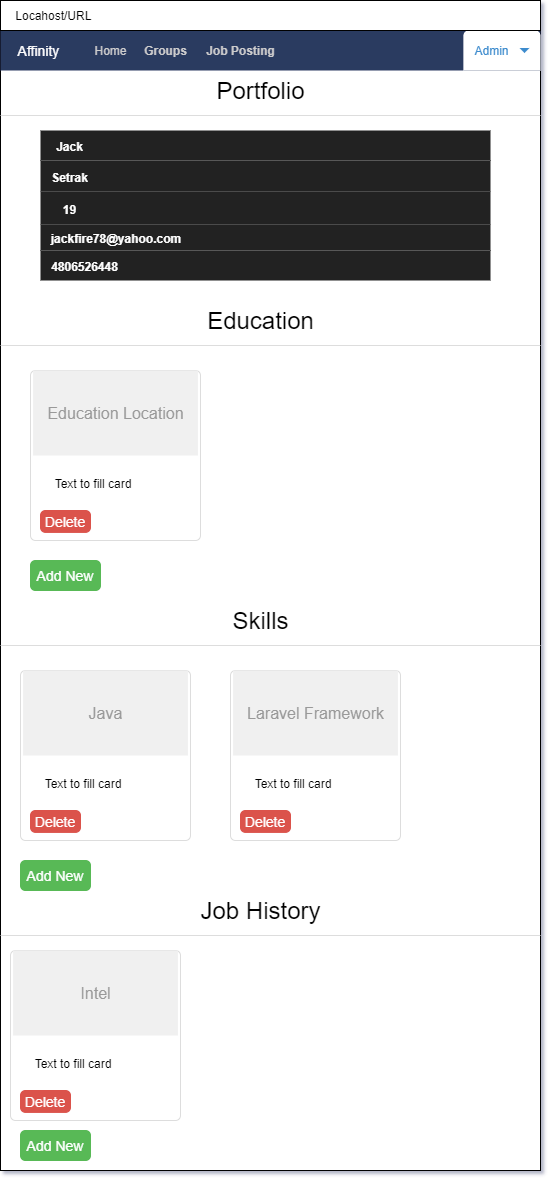

The diagram above was exported from draw.io. Its source (the exported page's mxGraphModel, read from the mxfile embedded in the PNG):
<mxGraphModel dx="574" dy="764" grid="1" gridSize="10" guides="1" tooltips="1" connect="1" arrows="1" fold="1" page="1" pageScale="1" pageWidth="850" pageHeight="1100" math="0" shadow="0">
  <root>
    <mxCell id="0" />
    <mxCell id="1" parent="0" />
    <mxCell id="uP990akV-PrmMZuXHzWq-2" value="" style="rounded=0;whiteSpace=wrap;html=1;" vertex="1" parent="1">
      <mxGeometry x="250" y="30" width="540" height="1170" as="geometry" />
    </mxCell>
    <mxCell id="uP990akV-PrmMZuXHzWq-3" value="" style="html=1;shadow=0;dashed=0;shape=mxgraph.bootstrap.rect;fillColor=#2C3A61;strokeColor=none;whiteSpace=wrap;" vertex="1" parent="1">
      <mxGeometry x="250" y="60" width="540" height="40" as="geometry" />
    </mxCell>
    <mxCell id="uP990akV-PrmMZuXHzWq-4" value="&lt;font color=&quot;#ffffff&quot;&gt;Affinity&lt;/font&gt;" style="html=1;shadow=0;dashed=0;fillColor=none;strokeColor=none;shape=mxgraph.bootstrap.rect;fontColor=#999999;fontSize=14;whiteSpace=wrap;" vertex="1" parent="uP990akV-PrmMZuXHzWq-3">
      <mxGeometry width="77.14285714285714" height="40" as="geometry" />
    </mxCell>
    <mxCell id="uP990akV-PrmMZuXHzWq-9" value="&lt;font color=&quot;#cccccc&quot;&gt;Home&lt;/font&gt;" style="html=1;shadow=0;dashed=0;fillColor=none;strokeColor=none;shape=mxgraph.bootstrap.rect;fontColor=#999999;whiteSpace=wrap;" vertex="1" parent="uP990akV-PrmMZuXHzWq-3">
      <mxGeometry x="77.14285714285714" width="67.07020408163264" height="40" as="geometry" />
    </mxCell>
    <mxCell id="uP990akV-PrmMZuXHzWq-107" value="&lt;font color=&quot;#cccccc&quot;&gt;Groups&lt;/font&gt;" style="html=1;shadow=0;dashed=0;fillColor=none;strokeColor=none;shape=mxgraph.bootstrap.rect;fontColor=#999999;whiteSpace=wrap;fontStyle=1" vertex="1" parent="uP990akV-PrmMZuXHzWq-3">
      <mxGeometry x="132.24489795918367" width="67.07020408163264" height="40" as="geometry" />
    </mxCell>
    <mxCell id="uP990akV-PrmMZuXHzWq-108" value="&lt;font color=&quot;#cccccc&quot;&gt;Job Posting&lt;/font&gt;" style="html=1;shadow=0;dashed=0;fillColor=none;strokeColor=none;shape=mxgraph.bootstrap.rect;fontColor=#999999;whiteSpace=wrap;fontStyle=1" vertex="1" parent="uP990akV-PrmMZuXHzWq-3">
      <mxGeometry x="199.31510204081633" width="82.65306122448979" height="40" as="geometry" />
    </mxCell>
    <mxCell id="uP990akV-PrmMZuXHzWq-119" value="Admin" style="html=1;shadow=0;dashed=0;shape=mxgraph.bootstrap.topButton;fillColor=#ffffff;strokeColor=none;rSize=5;fontColor=#3D8BCD;spacingRight=20;whiteSpace=wrap;" vertex="1" parent="uP990akV-PrmMZuXHzWq-3">
      <mxGeometry x="462.85714285714283" width="77.14285714285714" height="40" as="geometry" />
    </mxCell>
    <mxCell id="uP990akV-PrmMZuXHzWq-120" value="" style="shape=triangle;direction=south;fillColor=#3D8BCD;strokeColor=none;perimeter=none;" vertex="1" parent="uP990akV-PrmMZuXHzWq-119">
      <mxGeometry x="1" y="0.5" width="10" height="5" relative="1" as="geometry">
        <mxPoint x="-21" y="-2.5" as="offset" />
      </mxGeometry>
    </mxCell>
    <mxCell id="uP990akV-PrmMZuXHzWq-13" value="&amp;nbsp; &amp;nbsp; Locahost/URL" style="rounded=0;whiteSpace=wrap;html=1;align=left;" vertex="1" parent="1">
      <mxGeometry x="250" y="30" width="540" height="30" as="geometry" />
    </mxCell>
    <mxCell id="uP990akV-PrmMZuXHzWq-20" value="&lt;font style=&quot;font-size: 24px&quot;&gt;Portfolio&lt;/font&gt;" style="text;html=1;strokeColor=none;fillColor=none;align=center;verticalAlign=middle;whiteSpace=wrap;rounded=0;" vertex="1" parent="1">
      <mxGeometry x="420" y="100" width="181.25" height="40" as="geometry" />
    </mxCell>
    <mxCell id="uP990akV-PrmMZuXHzWq-118" value="" style="shape=line;strokeColor=#dddddd;fillColor=#3363FF;" vertex="1" parent="1">
      <mxGeometry x="250" y="140" width="540" height="10" as="geometry" />
    </mxCell>
    <mxCell id="uP990akV-PrmMZuXHzWq-144" value="" style="html=1;shadow=0;dashed=0;shape=mxgraph.bootstrap.rect;fillColor=#222222;strokeColor=none;whiteSpace=wrap;" vertex="1" parent="1">
      <mxGeometry x="290" y="160" width="450" height="30" as="geometry" />
    </mxCell>
    <mxCell id="uP990akV-PrmMZuXHzWq-145" value="&lt;font color=&quot;#ffffff&quot; size=&quot;1&quot;&gt;&lt;b style=&quot;font-size: 12px&quot;&gt;Jack&lt;/b&gt;&lt;/font&gt;" style="html=1;shadow=0;dashed=0;fillColor=none;strokeColor=none;shape=mxgraph.bootstrap.rect;fontColor=#999999;fontSize=14;whiteSpace=wrap;" vertex="1" parent="uP990akV-PrmMZuXHzWq-144">
      <mxGeometry width="58.695652173913054" height="30" as="geometry" />
    </mxCell>
    <mxCell id="uP990akV-PrmMZuXHzWq-182" value="" style="html=1;shadow=0;dashed=0;shape=mxgraph.bootstrap.rect;fillColor=#222222;strokeColor=none;whiteSpace=wrap;" vertex="1" parent="1">
      <mxGeometry x="290" y="190" width="450" height="31.25" as="geometry" />
    </mxCell>
    <mxCell id="uP990akV-PrmMZuXHzWq-183" value="&lt;font color=&quot;#ffffff&quot; size=&quot;1&quot;&gt;&lt;b style=&quot;font-size: 12px&quot;&gt;Setrak&lt;/b&gt;&lt;/font&gt;" style="html=1;shadow=0;dashed=0;fillColor=none;strokeColor=none;shape=mxgraph.bootstrap.rect;fontColor=#999999;fontSize=14;whiteSpace=wrap;" vertex="1" parent="uP990akV-PrmMZuXHzWq-182">
      <mxGeometry width="58.69565217391305" height="31.249999999999996" as="geometry" />
    </mxCell>
    <mxCell id="uP990akV-PrmMZuXHzWq-184" value="" style="html=1;shadow=0;dashed=0;shape=mxgraph.bootstrap.rect;fillColor=#222222;strokeColor=none;whiteSpace=wrap;" vertex="1" parent="1">
      <mxGeometry x="290" y="221.25" width="450" height="32.5" as="geometry" />
    </mxCell>
    <mxCell id="uP990akV-PrmMZuXHzWq-185" value="&lt;font color=&quot;#ffffff&quot; size=&quot;1&quot;&gt;&lt;b style=&quot;font-size: 12px&quot;&gt;19&lt;/b&gt;&lt;/font&gt;" style="html=1;shadow=0;dashed=0;fillColor=none;strokeColor=none;shape=mxgraph.bootstrap.rect;fontColor=#999999;fontSize=14;whiteSpace=wrap;" vertex="1" parent="uP990akV-PrmMZuXHzWq-184">
      <mxGeometry width="58.69565217391305" height="32.5" as="geometry" />
    </mxCell>
    <mxCell id="uP990akV-PrmMZuXHzWq-186" value="" style="html=1;shadow=0;dashed=0;shape=mxgraph.bootstrap.rect;fillColor=#222222;strokeColor=none;whiteSpace=wrap;" vertex="1" parent="1">
      <mxGeometry x="290" y="253.75" width="450" height="26.25" as="geometry" />
    </mxCell>
    <mxCell id="uP990akV-PrmMZuXHzWq-187" value="&lt;font color=&quot;#ffffff&quot; size=&quot;1&quot;&gt;&lt;b style=&quot;font-size: 12px&quot;&gt;jackfire78@yahoo.com&lt;/b&gt;&lt;/font&gt;" style="html=1;shadow=0;dashed=0;fillColor=none;strokeColor=none;shape=mxgraph.bootstrap.rect;fontColor=#999999;fontSize=14;whiteSpace=wrap;" vertex="1" parent="uP990akV-PrmMZuXHzWq-186">
      <mxGeometry x="10.86" width="130" height="26.25" as="geometry" />
    </mxCell>
    <mxCell id="uP990akV-PrmMZuXHzWq-188" value="" style="html=1;shadow=0;dashed=0;shape=mxgraph.bootstrap.rect;fillColor=#222222;strokeColor=none;whiteSpace=wrap;" vertex="1" parent="1">
      <mxGeometry x="290" y="280" width="450" height="30" as="geometry" />
    </mxCell>
    <mxCell id="uP990akV-PrmMZuXHzWq-189" value="&lt;font color=&quot;#ffffff&quot; size=&quot;1&quot;&gt;&lt;b style=&quot;font-size: 12px&quot;&gt;4806526448&lt;/b&gt;&lt;/font&gt;" style="html=1;shadow=0;dashed=0;fillColor=none;strokeColor=none;shape=mxgraph.bootstrap.rect;fontColor=#999999;fontSize=14;whiteSpace=wrap;" vertex="1" parent="uP990akV-PrmMZuXHzWq-188">
      <mxGeometry x="-10" width="109.14" height="30" as="geometry" />
    </mxCell>
    <mxCell id="uP990akV-PrmMZuXHzWq-190" value="&lt;font style=&quot;font-size: 24px&quot;&gt;Education&lt;/font&gt;" style="text;html=1;strokeColor=none;fillColor=none;align=center;verticalAlign=middle;whiteSpace=wrap;rounded=0;" vertex="1" parent="1">
      <mxGeometry x="420" y="330" width="181.25" height="40" as="geometry" />
    </mxCell>
    <mxCell id="uP990akV-PrmMZuXHzWq-191" value="" style="shape=line;strokeColor=#dddddd;fillColor=#3363FF;" vertex="1" parent="1">
      <mxGeometry x="250" y="370" width="540" height="10" as="geometry" />
    </mxCell>
    <mxCell id="uP990akV-PrmMZuXHzWq-192" value="" style="html=1;shadow=0;dashed=0;shape=mxgraph.bootstrap.rrect;fillColor=#ffffff;rSize=5;strokeColor=#dddddd;" vertex="1" parent="1">
      <mxGeometry x="280" y="400" width="170" height="170" as="geometry" />
    </mxCell>
    <mxCell id="uP990akV-PrmMZuXHzWq-193" value="Education Location" style="shape=rect;fontSize=16;fillColor=#f0f0f0;strokeColor=none;fontColor=#999999;whiteSpace=wrap;" vertex="1" parent="uP990akV-PrmMZuXHzWq-192">
      <mxGeometry x="2.575757575757576" y="0.004047619047618242" width="164.84848484848484" height="84.99999999999999" as="geometry" />
    </mxCell>
    <mxCell id="uP990akV-PrmMZuXHzWq-194" value="" style="html=1;shadow=0;dashed=0;shape=mxgraph.bootstrap.anchor;fontSize=26;align=left;whiteSpace=wrap;" vertex="1" parent="uP990akV-PrmMZuXHzWq-192">
      <mxGeometry x="7.727272727272727" y="93.49999999999999" width="154.54545454545453" height="17" as="geometry" />
    </mxCell>
    <mxCell id="uP990akV-PrmMZuXHzWq-198" value="&lt;font style=&quot;font-size: 14px&quot;&gt;Delete&lt;/font&gt;" style="html=1;shadow=0;dashed=0;shape=mxgraph.bootstrap.rrect;rSize=5;fillColor=#DB524C;align=center;strokeColor=#DB524C;fontColor=#ffffff;fontSize=10;whiteSpace=wrap;" vertex="1" parent="uP990akV-PrmMZuXHzWq-192">
      <mxGeometry x="10" y="140" width="50" height="21.9" as="geometry" />
    </mxCell>
    <mxCell id="uP990akV-PrmMZuXHzWq-199" value="Text to fill card" style="text;html=1;strokeColor=none;fillColor=none;align=center;verticalAlign=middle;whiteSpace=wrap;rounded=0;" vertex="1" parent="uP990akV-PrmMZuXHzWq-192">
      <mxGeometry x="2.58" y="105.23809523809524" width="120" height="16.19047619047619" as="geometry" />
    </mxCell>
    <mxCell id="uP990akV-PrmMZuXHzWq-201" value="&lt;font style=&quot;font-size: 14px&quot;&gt;Add New&lt;/font&gt;" style="html=1;shadow=0;dashed=0;shape=mxgraph.bootstrap.rrect;rSize=5;fillColor=#58B957;align=center;strokeColor=#58B957;fontColor=#ffffff;fontSize=12;whiteSpace=wrap;" vertex="1" parent="1">
      <mxGeometry x="280" y="590" width="70" height="30" as="geometry" />
    </mxCell>
    <mxCell id="uP990akV-PrmMZuXHzWq-202" value="&lt;font style=&quot;font-size: 24px&quot;&gt;Skills&lt;/font&gt;" style="text;html=1;strokeColor=none;fillColor=none;align=center;verticalAlign=middle;whiteSpace=wrap;rounded=0;" vertex="1" parent="1">
      <mxGeometry x="420" y="630" width="181.25" height="40" as="geometry" />
    </mxCell>
    <mxCell id="uP990akV-PrmMZuXHzWq-203" value="" style="shape=line;strokeColor=#dddddd;fillColor=#3363FF;" vertex="1" parent="1">
      <mxGeometry x="250" y="670" width="540" height="10" as="geometry" />
    </mxCell>
    <mxCell id="uP990akV-PrmMZuXHzWq-204" value="" style="html=1;shadow=0;dashed=0;shape=mxgraph.bootstrap.rrect;fillColor=#ffffff;rSize=5;strokeColor=#dddddd;" vertex="1" parent="1">
      <mxGeometry x="270" y="700" width="170" height="170" as="geometry" />
    </mxCell>
    <mxCell id="uP990akV-PrmMZuXHzWq-205" value="Java" style="shape=rect;fontSize=16;fillColor=#f0f0f0;strokeColor=none;fontColor=#999999;whiteSpace=wrap;" vertex="1" parent="uP990akV-PrmMZuXHzWq-204">
      <mxGeometry x="2.575757575757576" y="0.004047619047618242" width="164.84848484848484" height="84.99999999999999" as="geometry" />
    </mxCell>
    <mxCell id="uP990akV-PrmMZuXHzWq-206" value="" style="html=1;shadow=0;dashed=0;shape=mxgraph.bootstrap.anchor;fontSize=26;align=left;whiteSpace=wrap;" vertex="1" parent="uP990akV-PrmMZuXHzWq-204">
      <mxGeometry x="7.727272727272727" y="93.49999999999999" width="154.54545454545453" height="17" as="geometry" />
    </mxCell>
    <mxCell id="uP990akV-PrmMZuXHzWq-207" value="&lt;font style=&quot;font-size: 14px&quot;&gt;Delete&lt;/font&gt;" style="html=1;shadow=0;dashed=0;shape=mxgraph.bootstrap.rrect;rSize=5;fillColor=#DB524C;align=center;strokeColor=#DB524C;fontColor=#ffffff;fontSize=10;whiteSpace=wrap;" vertex="1" parent="uP990akV-PrmMZuXHzWq-204">
      <mxGeometry x="10" y="140" width="50" height="21.9" as="geometry" />
    </mxCell>
    <mxCell id="uP990akV-PrmMZuXHzWq-208" value="Text to fill card" style="text;html=1;strokeColor=none;fillColor=none;align=center;verticalAlign=middle;whiteSpace=wrap;rounded=0;" vertex="1" parent="uP990akV-PrmMZuXHzWq-204">
      <mxGeometry x="2.58" y="105.23809523809524" width="120" height="16.19047619047619" as="geometry" />
    </mxCell>
    <mxCell id="uP990akV-PrmMZuXHzWq-209" value="&lt;font style=&quot;font-size: 14px&quot;&gt;Add New&lt;/font&gt;" style="html=1;shadow=0;dashed=0;shape=mxgraph.bootstrap.rrect;rSize=5;fillColor=#58B957;align=center;strokeColor=#58B957;fontColor=#ffffff;fontSize=12;whiteSpace=wrap;" vertex="1" parent="1">
      <mxGeometry x="270" y="890" width="70" height="30" as="geometry" />
    </mxCell>
    <mxCell id="uP990akV-PrmMZuXHzWq-210" value="" style="html=1;shadow=0;dashed=0;shape=mxgraph.bootstrap.rrect;fillColor=#ffffff;rSize=5;strokeColor=#dddddd;" vertex="1" parent="1">
      <mxGeometry x="480" y="700" width="170" height="170" as="geometry" />
    </mxCell>
    <mxCell id="uP990akV-PrmMZuXHzWq-211" value="Laravel Framework" style="shape=rect;fontSize=16;fillColor=#f0f0f0;strokeColor=none;fontColor=#999999;whiteSpace=wrap;" vertex="1" parent="uP990akV-PrmMZuXHzWq-210">
      <mxGeometry x="2.575757575757576" y="0.004047619047618242" width="164.84848484848484" height="84.99999999999999" as="geometry" />
    </mxCell>
    <mxCell id="uP990akV-PrmMZuXHzWq-212" value="" style="html=1;shadow=0;dashed=0;shape=mxgraph.bootstrap.anchor;fontSize=26;align=left;whiteSpace=wrap;" vertex="1" parent="uP990akV-PrmMZuXHzWq-210">
      <mxGeometry x="7.727272727272727" y="93.49999999999999" width="154.54545454545453" height="17" as="geometry" />
    </mxCell>
    <mxCell id="uP990akV-PrmMZuXHzWq-213" value="&lt;font style=&quot;font-size: 14px&quot;&gt;Delete&lt;/font&gt;" style="html=1;shadow=0;dashed=0;shape=mxgraph.bootstrap.rrect;rSize=5;fillColor=#DB524C;align=center;strokeColor=#DB524C;fontColor=#ffffff;fontSize=10;whiteSpace=wrap;" vertex="1" parent="uP990akV-PrmMZuXHzWq-210">
      <mxGeometry x="10" y="140" width="50" height="21.9" as="geometry" />
    </mxCell>
    <mxCell id="uP990akV-PrmMZuXHzWq-214" value="Text to fill card" style="text;html=1;strokeColor=none;fillColor=none;align=center;verticalAlign=middle;whiteSpace=wrap;rounded=0;" vertex="1" parent="uP990akV-PrmMZuXHzWq-210">
      <mxGeometry x="2.58" y="105.23809523809524" width="120" height="16.19047619047619" as="geometry" />
    </mxCell>
    <mxCell id="uP990akV-PrmMZuXHzWq-216" value="&lt;font style=&quot;font-size: 24px&quot;&gt;Job History&lt;/font&gt;" style="text;html=1;strokeColor=none;fillColor=none;align=center;verticalAlign=middle;whiteSpace=wrap;rounded=0;" vertex="1" parent="1">
      <mxGeometry x="420" y="920" width="181.25" height="40" as="geometry" />
    </mxCell>
    <mxCell id="uP990akV-PrmMZuXHzWq-217" value="" style="shape=line;strokeColor=#dddddd;fillColor=#3363FF;" vertex="1" parent="1">
      <mxGeometry x="250" y="960" width="540" height="10" as="geometry" />
    </mxCell>
    <mxCell id="uP990akV-PrmMZuXHzWq-218" value="" style="html=1;shadow=0;dashed=0;shape=mxgraph.bootstrap.rrect;fillColor=#ffffff;rSize=5;strokeColor=#dddddd;" vertex="1" parent="1">
      <mxGeometry x="260" y="980" width="170" height="170" as="geometry" />
    </mxCell>
    <mxCell id="uP990akV-PrmMZuXHzWq-219" value="Intel" style="shape=rect;fontSize=16;fillColor=#f0f0f0;strokeColor=none;fontColor=#999999;whiteSpace=wrap;" vertex="1" parent="uP990akV-PrmMZuXHzWq-218">
      <mxGeometry x="2.575757575757576" y="0.004047619047618242" width="164.84848484848484" height="84.99999999999999" as="geometry" />
    </mxCell>
    <mxCell id="uP990akV-PrmMZuXHzWq-220" value="" style="html=1;shadow=0;dashed=0;shape=mxgraph.bootstrap.anchor;fontSize=26;align=left;whiteSpace=wrap;" vertex="1" parent="uP990akV-PrmMZuXHzWq-218">
      <mxGeometry x="7.727272727272727" y="93.49999999999999" width="154.54545454545453" height="17" as="geometry" />
    </mxCell>
    <mxCell id="uP990akV-PrmMZuXHzWq-221" value="&lt;font style=&quot;font-size: 14px&quot;&gt;Delete&lt;/font&gt;" style="html=1;shadow=0;dashed=0;shape=mxgraph.bootstrap.rrect;rSize=5;fillColor=#DB524C;align=center;strokeColor=#DB524C;fontColor=#ffffff;fontSize=10;whiteSpace=wrap;" vertex="1" parent="uP990akV-PrmMZuXHzWq-218">
      <mxGeometry x="10" y="140" width="50" height="21.9" as="geometry" />
    </mxCell>
    <mxCell id="uP990akV-PrmMZuXHzWq-222" value="Text to fill card" style="text;html=1;strokeColor=none;fillColor=none;align=center;verticalAlign=middle;whiteSpace=wrap;rounded=0;" vertex="1" parent="uP990akV-PrmMZuXHzWq-218">
      <mxGeometry x="2.58" y="105.23809523809524" width="120" height="16.19047619047619" as="geometry" />
    </mxCell>
    <mxCell id="uP990akV-PrmMZuXHzWq-223" value="&lt;font style=&quot;font-size: 14px&quot;&gt;Add New&lt;/font&gt;" style="html=1;shadow=0;dashed=0;shape=mxgraph.bootstrap.rrect;rSize=5;fillColor=#58B957;align=center;strokeColor=#58B957;fontColor=#ffffff;fontSize=12;whiteSpace=wrap;" vertex="1" parent="1">
      <mxGeometry x="270" y="1160" width="70" height="30" as="geometry" />
    </mxCell>
  </root>
</mxGraphModel>